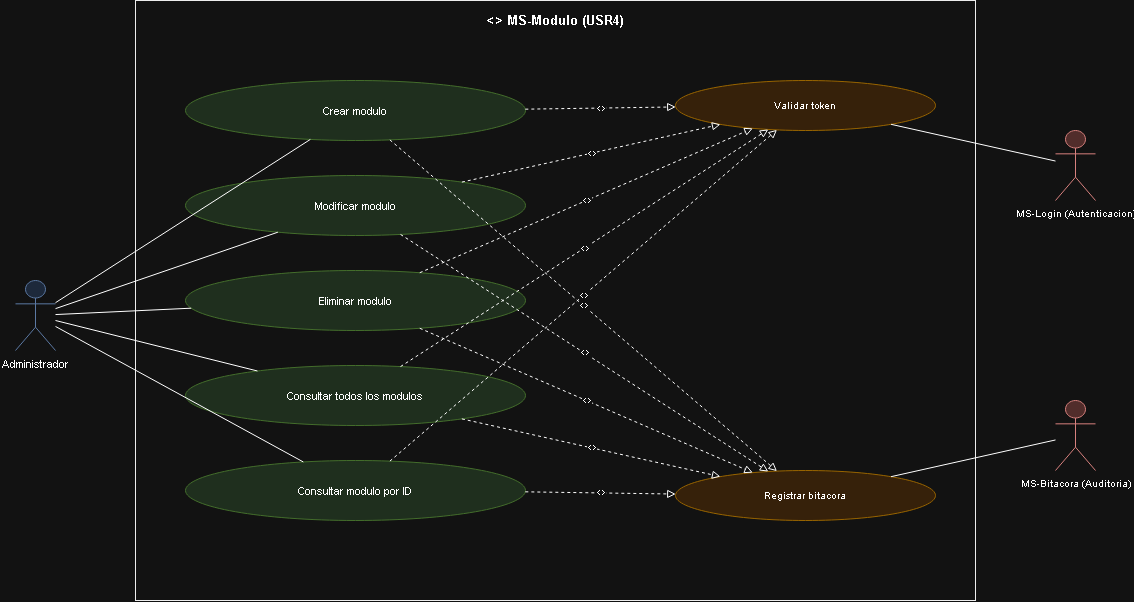

The diagram above was exported from draw.io. Its source (the exported page's mxGraphModel, read from the mxfile embedded in the PNG):
<mxGraphModel dx="1875" dy="688" grid="1" gridSize="10" guides="1" tooltips="1" connect="1" arrows="1" fold="1" page="1" pageScale="1" pageWidth="1169" pageHeight="826" math="0" shadow="0">
  <root>
    <mxCell id="0" />
    <mxCell id="1" parent="0" />
    <mxCell id="id142" parent="1" style="rounded=0;whiteSpace=wrap;html=1;verticalAlign=top;align=center;fontStyle=1;fillColor=none;strokeColor=#000000;fontSize=13;spacingTop=6;" value="&lt;&lt;microservicio&gt;&gt; MS-Modulo (USR4)" vertex="1">
      <mxGeometry height="600" width="840" x="160" as="geometry" />
    </mxCell>
    <mxCell id="id143" parent="1" style="shape=umlActor;verticalLabelPosition=bottom;verticalAlign=top;html=1;outlineConnect=0;fillColor=#dae8fc;strokeColor=#6c8ebf;fontSize=11;" value="Administrador" vertex="1">
      <mxGeometry height="70" width="40" x="40" y="280" as="geometry" />
    </mxCell>
    <mxCell id="id144" parent="1" style="ellipse;whiteSpace=wrap;html=1;fillColor=#d5e8d4;strokeColor=#82b366;fontSize=11;" value="Crear modulo" vertex="1">
      <mxGeometry height="60" width="340" x="210" y="80" as="geometry" />
    </mxCell>
    <mxCell id="id145" parent="1" style="ellipse;whiteSpace=wrap;html=1;fillColor=#d5e8d4;strokeColor=#82b366;fontSize=11;" value="Modificar modulo" vertex="1">
      <mxGeometry height="60" width="340" x="210" y="175" as="geometry" />
    </mxCell>
    <mxCell id="id146" parent="1" style="ellipse;whiteSpace=wrap;html=1;fillColor=#d5e8d4;strokeColor=#82b366;fontSize=11;" value="Eliminar modulo" vertex="1">
      <mxGeometry height="60" width="340" x="210" y="270" as="geometry" />
    </mxCell>
    <mxCell id="id147" parent="1" style="ellipse;whiteSpace=wrap;html=1;fillColor=#d5e8d4;strokeColor=#82b366;fontSize=11;" value="Consultar todos los modulos" vertex="1">
      <mxGeometry height="60" width="340" x="210" y="365" as="geometry" />
    </mxCell>
    <mxCell id="id148" parent="1" style="ellipse;whiteSpace=wrap;html=1;fillColor=#d5e8d4;strokeColor=#82b366;fontSize=11;" value="Consultar modulo por ID" vertex="1">
      <mxGeometry height="60" width="340" x="210" y="460" as="geometry" />
    </mxCell>
    <mxCell id="id149" edge="1" parent="1" source="id143" style="edgeStyle=none;html=1;endArrow=none;rounded=0;" target="id144" value="">
      <mxGeometry relative="1" as="geometry" />
    </mxCell>
    <mxCell id="id150" edge="1" parent="1" source="id143" style="edgeStyle=none;html=1;endArrow=none;rounded=0;" target="id145" value="">
      <mxGeometry relative="1" as="geometry" />
    </mxCell>
    <mxCell id="id151" edge="1" parent="1" source="id143" style="edgeStyle=none;html=1;endArrow=none;rounded=0;" target="id146" value="">
      <mxGeometry relative="1" as="geometry" />
    </mxCell>
    <mxCell id="id152" edge="1" parent="1" source="id143" style="edgeStyle=none;html=1;endArrow=none;rounded=0;" target="id147" value="">
      <mxGeometry relative="1" as="geometry" />
    </mxCell>
    <mxCell id="id153" edge="1" parent="1" source="id143" style="edgeStyle=none;html=1;endArrow=none;rounded=0;" target="id148" value="">
      <mxGeometry relative="1" as="geometry" />
    </mxCell>
    <mxCell id="id154" parent="1" style="ellipse;whiteSpace=wrap;html=1;fillColor=#ffe6cc;strokeColor=#d79b00;fontSize=10;" value="Validar token" vertex="1">
      <mxGeometry height="50" width="260" x="700" y="80" as="geometry" />
    </mxCell>
    <mxCell id="id155" edge="1" parent="1" source="id144" style="edgeStyle=none;html=1;endArrow=block;endFill=0;dashed=1;fontSize=9;" target="id154" value="&lt;&lt;include&gt;&gt;">
      <mxGeometry relative="1" as="geometry" />
    </mxCell>
    <mxCell id="id156" edge="1" parent="1" source="id145" style="edgeStyle=none;html=1;endArrow=block;endFill=0;dashed=1;fontSize=9;" target="id154" value="&lt;&lt;include&gt;&gt;">
      <mxGeometry relative="1" as="geometry" />
    </mxCell>
    <mxCell id="id157" edge="1" parent="1" source="id146" style="edgeStyle=none;html=1;endArrow=block;endFill=0;dashed=1;fontSize=9;" target="id154" value="&lt;&lt;include&gt;&gt;">
      <mxGeometry relative="1" as="geometry" />
    </mxCell>
    <mxCell id="id158" edge="1" parent="1" source="id147" style="edgeStyle=none;html=1;endArrow=block;endFill=0;dashed=1;fontSize=9;" target="id154" value="&lt;&lt;include&gt;&gt;">
      <mxGeometry relative="1" as="geometry" />
    </mxCell>
    <mxCell id="id159" edge="1" parent="1" source="id148" style="edgeStyle=none;html=1;endArrow=block;endFill=0;dashed=1;fontSize=9;" target="id154" value="&lt;&lt;include&gt;&gt;">
      <mxGeometry relative="1" as="geometry" />
    </mxCell>
    <mxCell id="id160" parent="1" style="shape=umlActor;verticalLabelPosition=bottom;verticalAlign=top;html=1;outlineConnect=0;fillColor=#f8cecc;strokeColor=#b85450;fontSize=10;" value="MS-Login (Autenticacion)" vertex="1">
      <mxGeometry height="70" width="40" x="1080" y="130" as="geometry" />
    </mxCell>
    <mxCell id="id161" edge="1" parent="1" source="id154" style="edgeStyle=none;html=1;endArrow=none;rounded=0;" target="id160" value="">
      <mxGeometry relative="1" as="geometry" />
    </mxCell>
    <mxCell id="id162" parent="1" style="ellipse;whiteSpace=wrap;html=1;fillColor=#ffe6cc;strokeColor=#d79b00;fontSize=10;" value="Registrar bitacora" vertex="1">
      <mxGeometry height="50" width="260" x="700" y="470" as="geometry" />
    </mxCell>
    <mxCell id="id163" edge="1" parent="1" source="id144" style="edgeStyle=none;html=1;endArrow=block;endFill=0;dashed=1;fontSize=9;" target="id162" value="&lt;&lt;include&gt;&gt;">
      <mxGeometry relative="1" as="geometry" />
    </mxCell>
    <mxCell id="id164" edge="1" parent="1" source="id145" style="edgeStyle=none;html=1;endArrow=block;endFill=0;dashed=1;fontSize=9;" target="id162" value="&lt;&lt;include&gt;&gt;">
      <mxGeometry relative="1" as="geometry" />
    </mxCell>
    <mxCell id="id165" edge="1" parent="1" source="id146" style="edgeStyle=none;html=1;endArrow=block;endFill=0;dashed=1;fontSize=9;" target="id162" value="&lt;&lt;include&gt;&gt;">
      <mxGeometry relative="1" as="geometry" />
    </mxCell>
    <mxCell id="id166" edge="1" parent="1" source="id147" style="edgeStyle=none;html=1;endArrow=block;endFill=0;dashed=1;fontSize=9;" target="id162" value="&lt;&lt;include&gt;&gt;">
      <mxGeometry relative="1" as="geometry" />
    </mxCell>
    <mxCell id="id167" edge="1" parent="1" source="id148" style="edgeStyle=none;html=1;endArrow=block;endFill=0;dashed=1;fontSize=9;" target="id162" value="&lt;&lt;include&gt;&gt;">
      <mxGeometry relative="1" as="geometry" />
    </mxCell>
    <mxCell id="id168" parent="1" style="shape=umlActor;verticalLabelPosition=bottom;verticalAlign=top;html=1;outlineConnect=0;fillColor=#f8cecc;strokeColor=#b85450;fontSize=10;" value="MS-Bitacora (Auditoria)" vertex="1">
      <mxGeometry height="70" width="40" x="1080" y="400" as="geometry" />
    </mxCell>
    <mxCell id="id169" edge="1" parent="1" source="id162" style="edgeStyle=none;html=1;endArrow=none;rounded=0;" target="id168" value="">
      <mxGeometry relative="1" as="geometry" />
    </mxCell>
  </root>
</mxGraphModel>